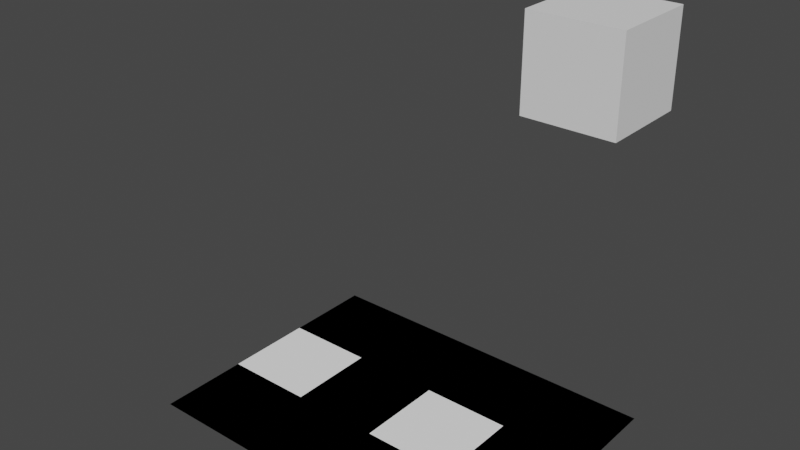 # Source: 9June2234.blend  (saved by Blender 2.83.20; exported with 4.5.12 LTS)
import bpy
from mathutils import Matrix  # noqa: F401  (used for matrix-valued properties, if any)

bpy.ops.wm.read_factory_settings(use_empty=True)
scene = bpy.context.scene
scene.name = 'Scene'

# ---- collections
col_collection = bpy.data.collections.new('Collection'); scene.collection.children.link(col_collection)

# ---- materials (node trees are filled in below, after node groups)
mat_mat00 = bpy.data.materials.new('mat00')
mat_mat00.use_transparent_shadow = False
mat_mat00.diffuse_color = (0.0, 0.0, 0.0, 1.0)
mat_mat01 = bpy.data.materials.new('mat01')
mat_mat01.use_transparent_shadow = False
mat_mat01.diffuse_color = (1.0, 1.0, 1.0, 1.0)
mat_mat02 = bpy.data.materials.new('mat02')
mat_mat02.use_transparent_shadow = False
mat_mat02.diffuse_color = (0.0, 0.0, 0.0, 1.0)
mat_mat03 = bpy.data.materials.new('mat03')
mat_mat03.use_transparent_shadow = False
mat_mat03.diffuse_color = (0.0, 0.0, 0.0, 1.0)
mat_mat04 = bpy.data.materials.new('mat04')
mat_mat04.use_transparent_shadow = False
mat_mat04.diffuse_color = (0.0, 0.0, 0.0, 1.0)
mat_mat05 = bpy.data.materials.new('mat05')
mat_mat05.use_transparent_shadow = False
mat_mat05.diffuse_color = (0.0, 0.0, 0.0, 1.0)
mat_mat06 = bpy.data.materials.new('mat06')
mat_mat06.use_transparent_shadow = False
mat_mat06.diffuse_color = (0.0, 0.0, 0.0, 1.0)
mat_mat07 = bpy.data.materials.new('mat07')
mat_mat07.use_transparent_shadow = False
mat_mat07.diffuse_color = (1.0, 1.0, 1.0, 1.0)
mat_mat08 = bpy.data.materials.new('mat08')
mat_mat08.use_transparent_shadow = False
mat_mat08.diffuse_color = (0.0, 0.0, 0.0, 1.0)
mat_mat09 = bpy.data.materials.new('mat09')
mat_mat09.use_transparent_shadow = False
mat_mat09.diffuse_color = (0.0, 0.0, 0.0, 1.0)
mat_mat10 = bpy.data.materials.new('mat10')
mat_mat10.use_transparent_shadow = False
mat_mat10.diffuse_color = (0.0, 0.0, 0.0, 1.0)
mat_mat11 = bpy.data.materials.new('mat11')
mat_mat11.use_transparent_shadow = False
mat_mat11.diffuse_color = (1.0, 1.0, 1.0, 1.0)

# ---- material node trees

# ---- world
world_world = bpy.data.worlds.new('World'); scene.world = world_world
world_world.use_nodes = True; world_world.node_tree.nodes.clear()
_N = world_world.node_tree.nodes; _L = world_world.node_tree.links
n0 = _N.new('ShaderNodeOutputWorld'); n0.name = 'World Output'; n0.location = (300, 300)
n1 = _N.new('ShaderNodeBackground'); n1.name = 'Background'; n1.location = (10, 300)
n1.inputs[0].default_value = (0.05088, 0.05088, 0.05088, 1.0)
_L.new(n1.outputs[0], n0.inputs[0])
n0.is_active_output = True
world_world.color = (0.05088, 0.05088, 0.05088)
world_world.use_sun_shadow = False
world_world.sun_shadow_jitter_overblur = 0.0

# ---- meshes
me_cube_008 = bpy.data.meshes.new('Cube.008')
me_cube_008.from_pydata([(-0.25, -0.25, -0.25), (-0.25, -0.25, 0.25), (-0.25, 0.25, -0.25), (-0.25, 0.25, 0.25), (0.25, -0.25, -0.25), (0.25, -0.25, 0.25), (0.25, 0.25, -0.25), (0.25, 0.25, 0.25)], [], [(0, 1, 3, 2), (2, 3, 7, 6), (6, 7, 5, 4), (4, 5, 1, 0), (2, 6, 4, 0), (7, 3, 1, 5)])
_uv = me_cube_008.uv_layers.new(name='UVMap')
_uv.uv.foreach_set('vector', [0.375, 0.0, 0.625, 0.0, 0.625, 0.25, 0.375, 0.25, 0.375, 0.25, 0.625, 0.25, 0.625, 0.5, 0.375, 0.5, 0.375, 0.5, 0.625, 0.5, 0.625, 0.75, 0.375, 0.75, 0.375, 0.75, 0.625, 0.75, 0.625, 1.0, 0.375, 1.0, 0.125, 0.5, 0.375, 0.5, 0.375, 0.75, 0.125, 0.75, 0.625, 0.5, 0.875, 0.5, 0.875, 0.75, 0.625, 0.75])
me_cube_008.use_remesh_fix_poles = True
me_cube_008.use_remesh_preserve_attributes = False
me_cube_008.use_mirror_vertex_groups = False
me_cube_008.update()
me_grid_008 = bpy.data.meshes.new('Grid.008')
me_grid_008.from_pydata([(-0.75, -1.0, 0.0), (-0.25, -1.0, 0.0), (0.25, -1.0, 0.0), (0.75, -1.0, 0.0), (-0.75, -0.5, 0.0), (-0.25, -0.5, 0.0), (0.25, -0.5, 0.0), (0.75, -0.5, 0.0), (-0.75, 1.093e-08, 0.0), (-0.25, 3.643e-09, 0.0), (0.25, -3.643e-09, 0.0), (0.75, -1.093e-08, 0.0), (-0.75, 0.5, 0.0), (-0.25, 0.5, 0.0), (0.25, 0.5, 0.0), (0.75, 0.5, 0.0), (-0.75, 1.0, 0.0), (-0.25, 1.0, 0.0), (0.25, 1.0, 0.0), (0.75, 1.0, 0.0)], [], [(0, 1, 5, 4), (1, 2, 6, 5), (2, 3, 7, 6), (4, 5, 9, 8), (5, 6, 10, 9), (6, 7, 11, 10), (8, 9, 13, 12), (9, 10, 14, 13), (10, 11, 15, 14), (12, 13, 17, 16), (13, 14, 18, 17), (14, 15, 19, 18)])
me_grid_008.polygons.foreach_set('material_index', [0, 1, 2, 3, 4, 5, 6, 7, 8, 9, 10, 11])
_uv = me_grid_008.uv_layers.new(name='UVMap')
_uv.uv.foreach_set('vector', [0.0, 0.0, 0.3333, 0.0, 0.3333, 0.25, 0.0, 0.25, 0.3333, 0.0, 0.6667, 0.0, 0.6667, 0.25, 0.3333, 0.25, 0.6667, 0.0, 1.0, 0.0, 1.0, 0.25, 0.6667, 0.25, 0.0, 0.25, 0.3333, 0.25, 0.3333, 0.5, 0.0, 0.5, 0.3333, 0.25, 0.6667, 0.25, 0.6667, 0.5, 0.3333, 0.5, 0.6667, 0.25, 1.0, 0.25, 1.0, 0.5, 0.6667, 0.5, 0.0, 0.5, 0.3333, 0.5, 0.3333, 0.75, 0.0, 0.75, 0.3333, 0.5, 0.6667, 0.5, 0.6667, 0.75, 0.3333, 0.75, 0.6667, 0.5, 1.0, 0.5, 1.0, 0.75, 0.6667, 0.75, 0.0, 0.75, 0.3333, 0.75, 0.3333, 1.0, 0.0, 1.0, 0.3333, 0.75, 0.6667, 0.75, 0.6667, 1.0, 0.3333, 1.0, 0.6667, 0.75, 1.0, 0.75, 1.0, 1.0, 0.6667, 1.0])
me_grid_008.materials.append(mat_mat00)
me_grid_008.materials.append(mat_mat01)
me_grid_008.materials.append(mat_mat02)
me_grid_008.materials.append(mat_mat03)
me_grid_008.materials.append(mat_mat04)
me_grid_008.materials.append(mat_mat05)
me_grid_008.materials.append(mat_mat06)
me_grid_008.materials.append(mat_mat07)
me_grid_008.materials.append(mat_mat08)
me_grid_008.materials.append(mat_mat09)
me_grid_008.materials.append(mat_mat10)
me_grid_008.materials.append(mat_mat11)
me_grid_008.use_remesh_fix_poles = True
me_grid_008.use_remesh_preserve_attributes = False
me_grid_008.use_mirror_vertex_groups = False
me_grid_008.update()

# ---- objects
ob_cube = bpy.data.objects.new('Cube', me_cube_008)
ob_grid = bpy.data.objects.new('Grid', me_grid_008)

# ---- transforms, parenting, visibility, modifiers, constraints
ob_cube.location = (0.75, 0.5, 2.0)
ob_cube.lineart.crease_threshold = 0.0
ob_grid.location = (0.0, 0.0, 0.0)
ob_grid.rotation_euler = (0.0, 0.0, -1.571)
ob_grid.lineart.crease_threshold = 0.0

# ---- collection membership
col_collection.objects.link(ob_cube)
col_collection.objects.link(ob_grid)

# ---- scene / render settings (as saved in the file)
scene.frame_start = 1; scene.frame_end = 250000; scene.frame_set(310)
scene.render.engine = 'BLENDER_EEVEE_NEXT'
scene.cycles.use_denoising = False
scene.cycles.samples = 128
scene.cycles.sampling_pattern = 'TABULATED_SOBOL'
scene.cycles.use_adaptive_sampling = False
scene.cycles.use_light_tree = False
scene.view_settings.view_transform = 'Filmic'
bpy.context.view_layer.update()

# ---- added for rendering (the .blend has no active camera and no usable light): camera, sun
cam_auto = bpy.data.cameras.new('AutoCamera')
cam_auto.lens = 50.0
cam_auto.sensor_width = 36.0
cam_auto.clip_end = 1000.0
ob_auto_camera = bpy.data.objects.new('AutoCamera', cam_auto)
scene.collection.objects.link(ob_auto_camera)
ob_auto_camera.location = (3.11191, -3.73429, 3.61452)
ob_auto_camera.rotation_euler = (1.09748, -7.21219e-08, 0.694738)
scene.camera = ob_auto_camera
light_auto_sun = bpy.data.lights.new('AutoSun', 'SUN')
light_auto_sun.energy = 3.0
light_auto_sun.angle = 0.0523599
ob_auto_sun = bpy.data.objects.new('AutoSun', light_auto_sun)
scene.collection.objects.link(ob_auto_sun)
ob_auto_sun.rotation_euler = (0.872665, 0.174533, 0.523599)
bpy.context.view_layer.update()
